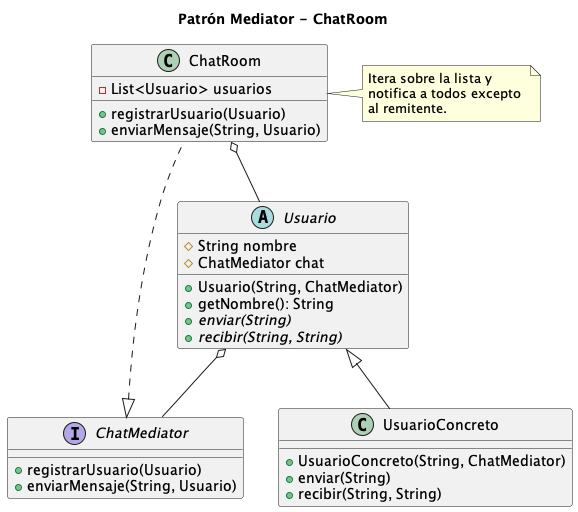

The diagram above was rendered by PlantUML. Its source (embedded in the PNG):
@startuml
title Patrón Mediator - ChatRoom

interface ChatMediator {
    + registrarUsuario(Usuario)
    + enviarMensaje(String, Usuario)
}

class ChatRoom {
    - List<Usuario> usuarios
    + registrarUsuario(Usuario)
    + enviarMensaje(String, Usuario)
}

abstract class Usuario {
    # String nombre
    # ChatMediator chat
    + Usuario(String, ChatMediator)
    + getNombre(): String
    + {abstract} enviar(String)
    + {abstract} recibir(String, String)
}

class UsuarioConcreto {
    + UsuarioConcreto(String, ChatMediator)
    + enviar(String)
    + recibir(String, String)
}

ChatMediator <|.. ChatRoom
Usuario o-- ChatMediator
ChatRoom o-- Usuario
Usuario <|-- UsuarioConcreto

note right of ChatRoom
  Itera sobre la lista y 
  notifica a todos excepto 
  al remitente.
end note
@enduml